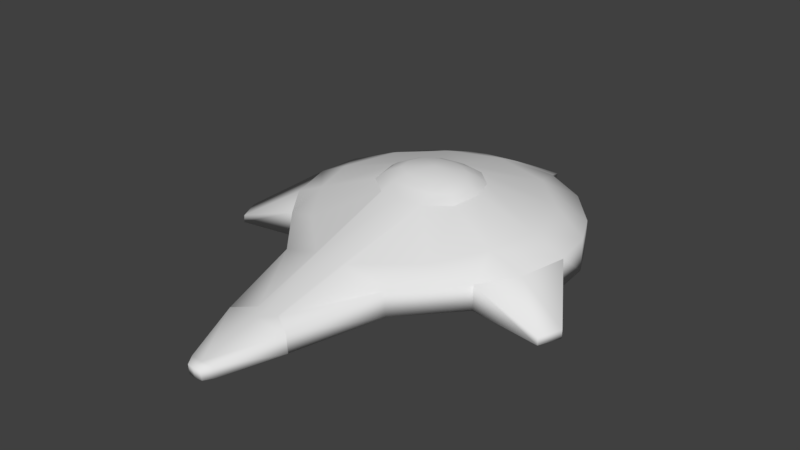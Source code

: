 # Source: Sniper.blend  (saved by Blender 2.79.0; exported with 4.5.12 LTS)
import bpy
from mathutils import Matrix  # noqa: F401  (used for matrix-valued properties, if any)

bpy.ops.wm.read_factory_settings(use_empty=True)
scene = bpy.context.scene
scene.name = 'Scene'

# ---- collections
col_collection_1 = bpy.data.collections.new('Collection 1'); scene.collection.children.link(col_collection_1)

# ---- materials (node trees are filled in below, after node groups)
mat_material = bpy.data.materials.new('Material')
mat_material.alpha_threshold = 0.0
mat_material.use_transparent_shadow = False
mat_material.roughness = 0.5
mat_material.line_color = (0.0, 0.0, 0.0, 1.0)

# ---- material node trees

# ---- world
world_world = bpy.data.worlds.new('World'); scene.world = world_world
world_world.color = (0.05088, 0.05088, 0.05088)
world_world.use_sun_shadow = False
world_world.sun_shadow_jitter_overblur = 0.0
world_world.cycles.sampling_method = 'MANUAL'

# ---- meshes
me_cube = bpy.data.meshes.new('Cube')
me_cube.from_pydata([(0.3755, 0.924, 0.5311), (0.7039, 0.1098, 0.7418), (0.3814, -0.267, 0.5818), (0.3789, -0.2629, 0.7466), (0.9138, 0.9178, 0.7729), (0.7093, 0.1024, 0.5784), (0.6565, 0.3291, 0.8526), (0.6361, 1.046, 0.8596), (0.4599, 0.03063, 0.8198), (0.7393, 0.6451, 0.8657), (0.1844, 0.5552, 1.052), (0.1703, 0.7525, 1.052), (0.09229, 0.4966, 1.052), (0.2068, 0.6565, 1.052), (0.5823, 1.395, 0.7761), (0.584, 1.395, 0.5593), (0.374, 1.292, 0.8615), (0.08663, 0.7984, 1.052), (0.2806, 0.8133, 0.9803), (0.3396, 0.6466, 0.9846), (0.9531, 0.6347, 0.5772), (0.9502, 0.6444, 0.7668), (0.9154, 0.9157, 0.5586), (0.8088, 1.131, 0.559), (0.8107, 1.136, 0.7744), (0.1538, 0.3297, 0.9754), (0.1538, 0.9295, 0.9796), (0.3045, 0.4485, 0.9734), (0.2863, 1.548, 0.564), (0.2159, -0.8594, 0.5737), (0.2139, -0.8651, 0.6945), (0.2963, 1.539, 0.7898), (0.8746, 0.3316, 0.5778), (0.8704, 0.3402, 0.7543), (0.104, -0.2939, 0.8318), (0.07729, -0.7843, 0.7148), (0.07995, -1.257, 0.6388), (0.08145, -1.252, 0.5661), (0.04618, -1.314, 0.63), (0.04757, -1.308, 0.5669), (0.0, 1.56, 0.5659), (0.0, 1.555, 0.8007), (0.0, 1.355, 0.8914), (0.0, 0.8097, 1.052), (0.0, 0.6527, 1.075), (0.0, 0.4828, 1.052), (0.0, 0.3071, 0.986), (0.0, 0.9354, 0.525), (0.0, 0.9524, 0.9851), (0.0, -0.2948, 0.8437), (0.0, -0.2888, 0.5746), (-8.417e-09, -0.8625, 0.5746), (0.0, -0.8684, 0.7164), (0.2873, 0.6447, 1.02), (0.0, 0.4023, 1.02), (0.2315, 0.7917, 1.018), (-8.417e-09, -0.7808, 0.5746), (0.0, -0.784, 0.7318), (0.1222, 0.873, 1.018), (0.1366, 0.4164, 1.014), (-8.417e-09, -1.257, 0.5667), (-8.417e-09, -1.263, 0.6414), (0.2626, 0.4935, 1.019), (0.0, 0.8916, 1.018), (-8.417e-09, -1.314, 0.5675), (-8.417e-09, -1.32, 0.6326), (0.0759, 1.961, 0.5391), (0.08586, 1.952, 0.5958), (0.0, 1.959, 0.5396), (0.0, 1.953, 0.5985), (1.147, 0.1023, 0.581), (1.149, 0.09995, 0.5317), (1.211, 0.2451, 0.5314), (1.21, 0.248, 0.5865)], [], [(5, 0, 32), (62, 53, 13, 10), (5, 2, 0), (15, 0, 28), (59, 62, 10, 12), (5, 1, 3, 2), (53, 55, 11, 13), (34, 3, 8, 25), (4, 7, 9), (58, 63, 43, 17), (54, 59, 12, 45), (10, 13, 44), (43, 44, 17), (11, 44, 13), (10, 44, 12), (45, 12, 44), (55, 58, 17, 11), (24, 16, 7), (17, 44, 11), (7, 16, 26, 18), (25, 8, 27), (16, 42, 48, 26), (6, 9, 19, 27), (40, 0, 47), (31, 28, 66, 67), (15, 23, 0), (22, 4, 21, 20), (31, 14, 15, 28), (31, 41, 42, 16), (22, 23, 24, 4), (1, 33, 6), (6, 21, 9), (3, 1, 8), (9, 21, 4), (33, 1, 70), (8, 1, 6), (0, 23, 22), (4, 24, 7), (28, 0, 40), (34, 25, 46, 49), (0, 2, 50, 47), (14, 31, 16), (56, 29, 51), (15, 14, 24, 23), (5, 32, 71), (6, 33, 21), (32, 0, 20), (30, 52, 61, 36), (35, 57, 52, 30), (34, 49, 57, 35), (50, 2, 29, 56), (3, 34, 35, 30), (2, 3, 30, 29), (36, 61, 65, 38), (51, 29, 37, 60), (29, 30, 36, 37), (64, 39, 38, 65), (60, 37, 39, 64), (37, 36, 38, 39), (25, 27, 62, 59), (27, 19, 53, 62), (26, 48, 63, 58), (18, 26, 58, 55), (46, 25, 59, 54), (19, 18, 55, 53), (27, 8, 6), (18, 19, 9, 7), (16, 24, 14), (69, 67, 66, 68), (28, 40, 68, 66), (41, 31, 67, 69), (71, 72, 73, 70), (32, 72, 71), (20, 21, 73, 72), (21, 33, 73), (1, 5, 71, 70), (73, 33, 70), (72, 32, 20), (0, 22, 20)])
me_cube.polygons.foreach_set('use_smooth', [True] * 79)
_k = set([(1, 5), (1, 33), (18, 19), (18, 26), (19, 27), (20, 21), (21, 33), (25, 27), (25, 34), (26, 48), (28, 31), (28, 40), (29, 30), (29, 51), (30, 35), (31, 41), (34, 35)])
me_cube.attributes.new('sharp_edge', 'BOOLEAN', 'EDGE').data.foreach_set('value', [ (min(e.vertices), max(e.vertices)) in _k for e in me_cube.edges])
_uv = me_cube.uv_layers.new(name='UVMap')
_uv.uv.foreach_set('vector', [0.594, 0.2102, 0.6091, 0.4365, 0.594, 0.2102, 0.1322, 0.8406, 0.1371, 0.8373, 0.1371, 0.8373, 0.1322, 0.8406, 0.611, 0.445, 0.6087, 0.4455, 0.6096, 0.4447, 0.6206, 0.4314, 0.6197, 0.4273, 0.6219, 0.4302, 0.1316, 0.8454, 0.1322, 0.8406, 0.1322, 0.8406, 0.1316, 0.8454, 0.8296, 0.1711, 0.8315, 0.1865, 0.7877, 0.1827, 0.7877, 0.1787, 0.1371, 0.8373, 0.1434, 0.8387, 0.1434, 0.8387, 0.1371, 0.8373, 0.8121, 0.8481, 0.8111, 0.8473, 0.8119, 0.8471, 0.8125, 0.8476, 0.6459, 0.2731, 0.6454, 0.2737, 0.6427, 0.2731, 0.1447, 0.8406, 0.146, 0.8425, 0.146, 0.8425, 0.1447, 0.8406, 0.1333, 0.8468, 0.1316, 0.8454, 0.1316, 0.8454, 0.1333, 0.8468, 0.2085, 0.8502, 0.2161, 0.8477, 0.2158, 0.8575, 0.2258, 0.8575, 0.2158, 0.8575, 0.2247, 0.8545, 0.2236, 0.8516, 0.2158, 0.8575, 0.2161, 0.8477, 0.2085, 0.8502, 0.2158, 0.8575, 0.2062, 0.8551, 0.2062, 0.8575, 0.2062, 0.8551, 0.2158, 0.8575, 0.144, 0.8396, 0.1447, 0.8406, 0.1447, 0.8406, 0.144, 0.8396, 0.6218, 0.2402, 0.6218, 0.2402, 0.6218, 0.2402, 0.2247, 0.8545, 0.2158, 0.8575, 0.2242, 0.8531, 0.7632, 0.8633, 0.7639, 0.8643, 0.7636, 0.8638, 0.7632, 0.8633, 0.7525, 0.8704, 0.7509, 0.869, 0.7517, 0.8697, 0.7646, 0.8652, 0.7653, 0.8662, 0.7647, 0.8653, 0.7643, 0.8648, 0.7514, 0.8643, 0.7563, 0.861, 0.7539, 0.8626, 0.7514, 0.8643, 0.6355, 0.4392, 0.6348, 0.4389, 0.6078, 0.4323, 0.7576, 0.6858, 0.6924, 0.8699, 0.6924, 0.8699, 0.7576, 0.6858, 0.6087, 0.4265, 0.6122, 0.4291, 0.6197, 0.4273, 0.6317, 0.3206, 0.7362, 0.3371, 0.8163, 0.2114, 0.6109, 0.2229, 0.7576, 0.6858, 0.7575, 0.6856, 0.6911, 0.8711, 0.6924, 0.8699, 0.7133, 0.3085, 0.7134, 0.3086, 0.7126, 0.3088, 0.7123, 0.3084, 0.6157, 0.4318, 0.6122, 0.4291, 0.7165, 0.2658, 0.7165, 0.2657, 0.6696, 0.2134, 0.6696, 0.2133, 0.6696, 0.2134, 0.7339, 0.2859, 0.734, 0.2859, 0.7412, 0.3404, 0.569, 0.24, 0.6128, 0.2438, 0.6229, 0.1932, 0.736, 0.3371, 0.7472, 0.3334, 0.7362, 0.3371, 0.7627, 0.7879, 0.7626, 0.788, 0.7627, 0.7879, 0.6465, 0.2034, 0.6696, 0.2134, 0.6696, 0.2134, 0.6194, 0.4277, 0.6122, 0.4291, 0.6157, 0.4318, 0.7165, 0.2657, 0.7165, 0.2658, 0.7165, 0.2658, 0.6219, 0.4302, 0.6197, 0.4273, 0.6232, 0.429, 0.2079, 0.8116, 0.2083, 0.8111, 0.2083, 0.8111, 0.2079, 0.8116, 0.8401, 0.3848, 0.8401, 0.3848, 0.8553, 0.3412, 0.7144, 0.2932, 0.7132, 0.3083, 0.7133, 0.3085, 0.7121, 0.308, 0.8456, 0.8802, 0.8479, 0.8736, 0.8456, 0.8802, 0.6087, 0.4265, 0.6481, 0.3026, 0.7165, 0.2658, 0.6122, 0.4291, 0.687, 0.7848, 0.687, 0.7848, 0.687, 0.7848, 0.6696, 0.2134, 0.6696, 0.2133, 0.6697, 0.2133, 0.594, 0.2102, 0.6089, 0.4334, 0.594, 0.2102, 0.2079, 0.8116, 0.2079, 0.8116, 0.2079, 0.8116, 0.2079, 0.8116, 0.2079, 0.8116, 0.2079, 0.8116, 0.2079, 0.8116, 0.2079, 0.8116, 0.2079, 0.8116, 0.2079, 0.8116, 0.2079, 0.8116, 0.2079, 0.8116, 0.8456, 0.8802, 0.8479, 0.8736, 0.8479, 0.8736, 0.8456, 0.8802, 0.8245, 0.9862, 0.8247, 0.9863, 0.8247, 0.9863, 0.8245, 0.9862, 0.7647, 0.8352, 0.7647, 0.8362, 0.7647, 0.8362, 0.7647, 0.8352, 0.2079, 0.8116, 0.2079, 0.8116, 0.2079, 0.8116, 0.2079, 0.8116, 0.205, 0.8359, 0.2073, 0.8293, 0.2073, 0.8293, 0.205, 0.8359, 0.3362, 0.6789, 0.3362, 0.6789, 0.3362, 0.6789, 0.3362, 0.6789, 0.125, 0.8229, 0.125, 0.8229, 0.125, 0.8229, 0.125, 0.8229, 0.205, 0.8359, 0.2073, 0.8293, 0.2073, 0.8293, 0.205, 0.8359, 0.3362, 0.6789, 0.3362, 0.6789, 0.3362, 0.6789, 0.3362, 0.6789, 0.1316, 0.8454, 0.1322, 0.8406, 0.1322, 0.8406, 0.1316, 0.8454, 0.1322, 0.8406, 0.1371, 0.8373, 0.1371, 0.8373, 0.1322, 0.8406, 0.1447, 0.8406, 0.146, 0.8425, 0.146, 0.8425, 0.1447, 0.8406, 0.144, 0.8396, 0.1447, 0.8406, 0.1447, 0.8406, 0.144, 0.8396, 0.1333, 0.8468, 0.1316, 0.8454, 0.1316, 0.8454, 0.1333, 0.8468, 0.1371, 0.8373, 0.1434, 0.8387, 0.1434, 0.8387, 0.1371, 0.8373, 0.751, 0.8678, 0.7511, 0.8666, 0.7514, 0.8643, 0.7626, 0.8623, 0.7593, 0.8616, 0.7563, 0.861, 0.7626, 0.8623, 0.648, 0.3026, 0.6481, 0.3025, 0.6481, 0.3026, 0.7577, 0.6859, 0.7576, 0.6858, 0.6924, 0.8699, 0.6938, 0.8687, 0.75, 0.8705, 0.7514, 0.8693, 0.7514, 0.8693, 0.75, 0.8705, 0.8416, 0.7489, 0.8415, 0.7487, 0.8415, 0.7487, 0.8416, 0.7489, 0.9058, 0.7275, 0.9058, 0.7275, 0.9094, 0.786, 0.8892, 0.7812, 0.687, 0.7848, 0.687, 0.7848, 0.687, 0.7848, 0.7039, 0.7975, 0.9094, 0.786, 0.9094, 0.786, 0.7039, 0.7975, 0.7627, 0.7879, 0.7627, 0.7879, 0.7627, 0.7879, 0.9245, 0.7611, 0.9226, 0.7457, 0.9226, 0.7457, 0.9245, 0.7611, 0.7627, 0.7879, 0.7627, 0.7879, 0.7627, 0.7879, 0.687, 0.7848, 0.687, 0.7848, 0.687, 0.7848, 0.615, 0.2665, 0.6317, 0.3206, 0.6109, 0.2229])
me_cube.materials.append(mat_material)
me_cube.use_remesh_preserve_volume = False
me_cube.use_remesh_preserve_attributes = False
me_cube.use_mirror_vertex_groups = False
me_cube.update()

# ---- objects
ob_cube = bpy.data.objects.new('Cube', me_cube)

# ---- transforms, parenting, visibility, modifiers, constraints
ob_cube.location = (0.0, 0.0, 0.0)
ob_cube.lock_rotations_4d = False
ob_cube.empty_display_type = 'ARROWS'
ob_cube.lineart.crease_threshold = 0.0
_m = ob_cube.modifiers.new('Mirror', 'MIRROR')
_m.use_clip = True
_m = ob_cube.modifiers.new('EdgeSplit', 'EDGE_SPLIT')
_m.use_edge_angle = False

# ---- collection membership
col_collection_1.objects.link(ob_cube)

# ---- scene / render settings (as saved in the file)
scene.frame_start = 1; scene.frame_end = 250; scene.frame_set(1)
scene.render.engine = 'BLENDER_EEVEE_NEXT'
scene.render.resolution_percentage = 50
scene.render.dither_intensity = 0.0
scene.cycles.use_denoising = False
scene.cycles.samples = 128
scene.cycles.sampling_pattern = 'TABULATED_SOBOL'
scene.cycles.use_adaptive_sampling = False
scene.cycles.use_light_tree = False
scene.cycles.blur_glossy = 0.0
scene.cycles.sample_clamp_indirect = 0.0
scene.view_settings.view_transform = 'Standard'
bpy.context.view_layer.update()

# ---- added for rendering (the .blend has no active camera and no usable light): camera, sun
cam_auto = bpy.data.cameras.new('AutoCamera')
cam_auto.lens = 50.0
cam_auto.sensor_width = 36.0
cam_auto.clip_end = 1000.0
ob_auto_camera = bpy.data.objects.new('AutoCamera', cam_auto)
scene.collection.objects.link(ob_auto_camera)
ob_auto_camera.location = (3.80659, -4.24755, 3.8453)
ob_auto_camera.rotation_euler = (1.09748, -7.21219e-08, 0.694738)
scene.camera = ob_auto_camera
light_auto_sun = bpy.data.lights.new('AutoSun', 'SUN')
light_auto_sun.energy = 3.0
light_auto_sun.angle = 0.0523599
ob_auto_sun = bpy.data.objects.new('AutoSun', light_auto_sun)
scene.collection.objects.link(ob_auto_sun)
ob_auto_sun.rotation_euler = (0.872665, 0.174533, 0.523599)
bpy.context.view_layer.update()
